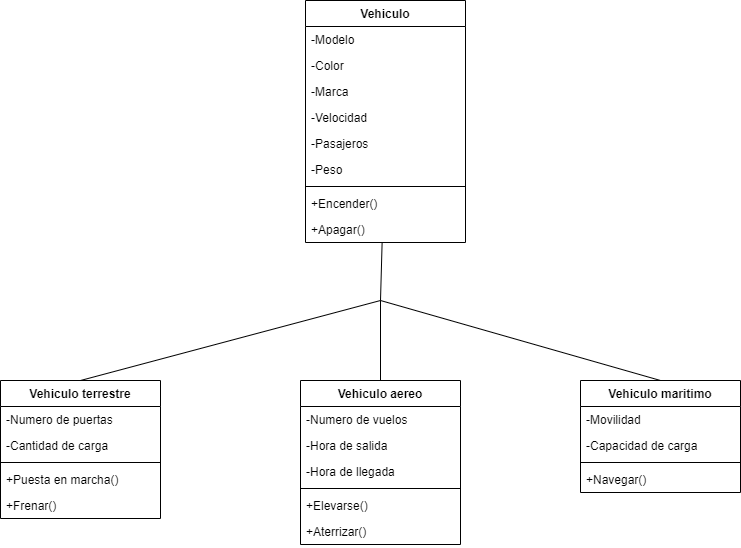

The diagram above was exported from draw.io. Its source (the exported page's mxGraphModel, read from the mxfile embedded in the PNG):
<mxGraphModel dx="1130" dy="779" grid="1" gridSize="10" guides="1" tooltips="1" connect="1" arrows="1" fold="1" page="1" pageScale="1" pageWidth="850" pageHeight="1100" math="0" shadow="0">
  <root>
    <mxCell id="0" />
    <mxCell id="1" parent="0" />
    <mxCell id="30" style="edgeStyle=none;html=1;endArrow=none;endFill=0;" edge="1" parent="1" source="2">
      <mxGeometry relative="1" as="geometry">
        <mxPoint x="420" y="360" as="targetPoint" />
      </mxGeometry>
    </mxCell>
    <mxCell id="2" value="Vehiculo" style="swimlane;fontStyle=1;align=center;verticalAlign=top;childLayout=stackLayout;horizontal=1;startSize=26;horizontalStack=0;resizeParent=1;resizeParentMax=0;resizeLast=0;collapsible=1;marginBottom=0;" vertex="1" parent="1">
      <mxGeometry x="345" y="60" width="160" height="242" as="geometry" />
    </mxCell>
    <mxCell id="18" value="-Modelo" style="text;strokeColor=none;fillColor=none;align=left;verticalAlign=top;spacingLeft=4;spacingRight=4;overflow=hidden;rotatable=0;points=[[0,0.5],[1,0.5]];portConstraint=eastwest;" vertex="1" parent="2">
      <mxGeometry y="26" width="160" height="26" as="geometry" />
    </mxCell>
    <mxCell id="3" value="-Color" style="text;strokeColor=none;fillColor=none;align=left;verticalAlign=top;spacingLeft=4;spacingRight=4;overflow=hidden;rotatable=0;points=[[0,0.5],[1,0.5]];portConstraint=eastwest;" vertex="1" parent="2">
      <mxGeometry y="52" width="160" height="26" as="geometry" />
    </mxCell>
    <mxCell id="21" value="-Marca" style="text;strokeColor=none;fillColor=none;align=left;verticalAlign=top;spacingLeft=4;spacingRight=4;overflow=hidden;rotatable=0;points=[[0,0.5],[1,0.5]];portConstraint=eastwest;" vertex="1" parent="2">
      <mxGeometry y="78" width="160" height="26" as="geometry" />
    </mxCell>
    <mxCell id="20" value="-Velocidad" style="text;strokeColor=none;fillColor=none;align=left;verticalAlign=top;spacingLeft=4;spacingRight=4;overflow=hidden;rotatable=0;points=[[0,0.5],[1,0.5]];portConstraint=eastwest;" vertex="1" parent="2">
      <mxGeometry y="104" width="160" height="26" as="geometry" />
    </mxCell>
    <mxCell id="22" value="-Pasajeros" style="text;strokeColor=none;fillColor=none;align=left;verticalAlign=top;spacingLeft=4;spacingRight=4;overflow=hidden;rotatable=0;points=[[0,0.5],[1,0.5]];portConstraint=eastwest;" vertex="1" parent="2">
      <mxGeometry y="130" width="160" height="26" as="geometry" />
    </mxCell>
    <mxCell id="19" value="-Peso" style="text;strokeColor=none;fillColor=none;align=left;verticalAlign=top;spacingLeft=4;spacingRight=4;overflow=hidden;rotatable=0;points=[[0,0.5],[1,0.5]];portConstraint=eastwest;" vertex="1" parent="2">
      <mxGeometry y="156" width="160" height="26" as="geometry" />
    </mxCell>
    <mxCell id="4" value="" style="line;strokeWidth=1;fillColor=none;align=left;verticalAlign=middle;spacingTop=-1;spacingLeft=3;spacingRight=3;rotatable=0;labelPosition=right;points=[];portConstraint=eastwest;strokeColor=inherit;" vertex="1" parent="2">
      <mxGeometry y="182" width="160" height="8" as="geometry" />
    </mxCell>
    <mxCell id="5" value="+Encender()" style="text;strokeColor=none;fillColor=none;align=left;verticalAlign=top;spacingLeft=4;spacingRight=4;overflow=hidden;rotatable=0;points=[[0,0.5],[1,0.5]];portConstraint=eastwest;" vertex="1" parent="2">
      <mxGeometry y="190" width="160" height="26" as="geometry" />
    </mxCell>
    <mxCell id="23" value="+Apagar()" style="text;strokeColor=none;fillColor=none;align=left;verticalAlign=top;spacingLeft=4;spacingRight=4;overflow=hidden;rotatable=0;points=[[0,0.5],[1,0.5]];portConstraint=eastwest;" vertex="1" parent="2">
      <mxGeometry y="216" width="160" height="26" as="geometry" />
    </mxCell>
    <mxCell id="33" style="edgeStyle=none;html=1;exitX=0.5;exitY=0;exitDx=0;exitDy=0;endArrow=none;endFill=0;" edge="1" parent="1" source="6">
      <mxGeometry relative="1" as="geometry">
        <mxPoint x="420" y="360" as="targetPoint" />
      </mxGeometry>
    </mxCell>
    <mxCell id="6" value="Vehiculo terrestre" style="swimlane;fontStyle=1;align=center;verticalAlign=top;childLayout=stackLayout;horizontal=1;startSize=26;horizontalStack=0;resizeParent=1;resizeParentMax=0;resizeLast=0;collapsible=1;marginBottom=0;" vertex="1" parent="1">
      <mxGeometry x="40" y="440" width="160" height="138" as="geometry" />
    </mxCell>
    <mxCell id="7" value="-Numero de puertas" style="text;strokeColor=none;fillColor=none;align=left;verticalAlign=top;spacingLeft=4;spacingRight=4;overflow=hidden;rotatable=0;points=[[0,0.5],[1,0.5]];portConstraint=eastwest;" vertex="1" parent="6">
      <mxGeometry y="26" width="160" height="26" as="geometry" />
    </mxCell>
    <mxCell id="24" value="-Cantidad de carga" style="text;strokeColor=none;fillColor=none;align=left;verticalAlign=top;spacingLeft=4;spacingRight=4;overflow=hidden;rotatable=0;points=[[0,0.5],[1,0.5]];portConstraint=eastwest;" vertex="1" parent="6">
      <mxGeometry y="52" width="160" height="26" as="geometry" />
    </mxCell>
    <mxCell id="8" value="" style="line;strokeWidth=1;fillColor=none;align=left;verticalAlign=middle;spacingTop=-1;spacingLeft=3;spacingRight=3;rotatable=0;labelPosition=right;points=[];portConstraint=eastwest;strokeColor=inherit;" vertex="1" parent="6">
      <mxGeometry y="78" width="160" height="8" as="geometry" />
    </mxCell>
    <mxCell id="9" value="+Puesta en marcha()" style="text;strokeColor=none;fillColor=none;align=left;verticalAlign=top;spacingLeft=4;spacingRight=4;overflow=hidden;rotatable=0;points=[[0,0.5],[1,0.5]];portConstraint=eastwest;" vertex="1" parent="6">
      <mxGeometry y="86" width="160" height="26" as="geometry" />
    </mxCell>
    <mxCell id="25" value="+Frenar()" style="text;strokeColor=none;fillColor=none;align=left;verticalAlign=top;spacingLeft=4;spacingRight=4;overflow=hidden;rotatable=0;points=[[0,0.5],[1,0.5]];portConstraint=eastwest;" vertex="1" parent="6">
      <mxGeometry y="112" width="160" height="26" as="geometry" />
    </mxCell>
    <mxCell id="34" style="edgeStyle=none;html=1;exitX=0.5;exitY=0;exitDx=0;exitDy=0;endArrow=none;endFill=0;" edge="1" parent="1" source="10">
      <mxGeometry relative="1" as="geometry">
        <mxPoint x="420" y="360" as="targetPoint" />
      </mxGeometry>
    </mxCell>
    <mxCell id="10" value="Vehiculo aereo" style="swimlane;fontStyle=1;align=center;verticalAlign=top;childLayout=stackLayout;horizontal=1;startSize=26;horizontalStack=0;resizeParent=1;resizeParentMax=0;resizeLast=0;collapsible=1;marginBottom=0;" vertex="1" parent="1">
      <mxGeometry x="340" y="440" width="160" height="164" as="geometry" />
    </mxCell>
    <mxCell id="27" value="-Numero de vuelos" style="text;strokeColor=none;fillColor=none;align=left;verticalAlign=top;spacingLeft=4;spacingRight=4;overflow=hidden;rotatable=0;points=[[0,0.5],[1,0.5]];portConstraint=eastwest;" vertex="1" parent="10">
      <mxGeometry y="26" width="160" height="26" as="geometry" />
    </mxCell>
    <mxCell id="26" value="-Hora de salida" style="text;strokeColor=none;fillColor=none;align=left;verticalAlign=top;spacingLeft=4;spacingRight=4;overflow=hidden;rotatable=0;points=[[0,0.5],[1,0.5]];portConstraint=eastwest;" vertex="1" parent="10">
      <mxGeometry y="52" width="160" height="26" as="geometry" />
    </mxCell>
    <mxCell id="11" value="-Hora de llegada" style="text;strokeColor=none;fillColor=none;align=left;verticalAlign=top;spacingLeft=4;spacingRight=4;overflow=hidden;rotatable=0;points=[[0,0.5],[1,0.5]];portConstraint=eastwest;" vertex="1" parent="10">
      <mxGeometry y="78" width="160" height="26" as="geometry" />
    </mxCell>
    <mxCell id="12" value="" style="line;strokeWidth=1;fillColor=none;align=left;verticalAlign=middle;spacingTop=-1;spacingLeft=3;spacingRight=3;rotatable=0;labelPosition=right;points=[];portConstraint=eastwest;strokeColor=inherit;" vertex="1" parent="10">
      <mxGeometry y="104" width="160" height="8" as="geometry" />
    </mxCell>
    <mxCell id="13" value="+Elevarse()" style="text;strokeColor=none;fillColor=none;align=left;verticalAlign=top;spacingLeft=4;spacingRight=4;overflow=hidden;rotatable=0;points=[[0,0.5],[1,0.5]];portConstraint=eastwest;" vertex="1" parent="10">
      <mxGeometry y="112" width="160" height="26" as="geometry" />
    </mxCell>
    <mxCell id="28" value="+Aterrizar()" style="text;strokeColor=none;fillColor=none;align=left;verticalAlign=top;spacingLeft=4;spacingRight=4;overflow=hidden;rotatable=0;points=[[0,0.5],[1,0.5]];portConstraint=eastwest;" vertex="1" parent="10">
      <mxGeometry y="138" width="160" height="26" as="geometry" />
    </mxCell>
    <mxCell id="35" style="edgeStyle=none;html=1;exitX=0.5;exitY=0;exitDx=0;exitDy=0;endArrow=none;endFill=0;" edge="1" parent="1" source="14">
      <mxGeometry relative="1" as="geometry">
        <mxPoint x="420" y="360" as="targetPoint" />
      </mxGeometry>
    </mxCell>
    <mxCell id="14" value="Vehiculo maritimo" style="swimlane;fontStyle=1;align=center;verticalAlign=top;childLayout=stackLayout;horizontal=1;startSize=26;horizontalStack=0;resizeParent=1;resizeParentMax=0;resizeLast=0;collapsible=1;marginBottom=0;" vertex="1" parent="1">
      <mxGeometry x="620" y="440" width="160" height="112" as="geometry" />
    </mxCell>
    <mxCell id="29" value="-Movilidad" style="text;strokeColor=none;fillColor=none;align=left;verticalAlign=top;spacingLeft=4;spacingRight=4;overflow=hidden;rotatable=0;points=[[0,0.5],[1,0.5]];portConstraint=eastwest;" vertex="1" parent="14">
      <mxGeometry y="26" width="160" height="26" as="geometry" />
    </mxCell>
    <mxCell id="15" value="-Capacidad de carga" style="text;strokeColor=none;fillColor=none;align=left;verticalAlign=top;spacingLeft=4;spacingRight=4;overflow=hidden;rotatable=0;points=[[0,0.5],[1,0.5]];portConstraint=eastwest;" vertex="1" parent="14">
      <mxGeometry y="52" width="160" height="26" as="geometry" />
    </mxCell>
    <mxCell id="16" value="" style="line;strokeWidth=1;fillColor=none;align=left;verticalAlign=middle;spacingTop=-1;spacingLeft=3;spacingRight=3;rotatable=0;labelPosition=right;points=[];portConstraint=eastwest;strokeColor=inherit;" vertex="1" parent="14">
      <mxGeometry y="78" width="160" height="8" as="geometry" />
    </mxCell>
    <mxCell id="17" value="+Navegar()" style="text;strokeColor=none;fillColor=none;align=left;verticalAlign=top;spacingLeft=4;spacingRight=4;overflow=hidden;rotatable=0;points=[[0,0.5],[1,0.5]];portConstraint=eastwest;" vertex="1" parent="14">
      <mxGeometry y="86" width="160" height="26" as="geometry" />
    </mxCell>
  </root>
</mxGraphModel>